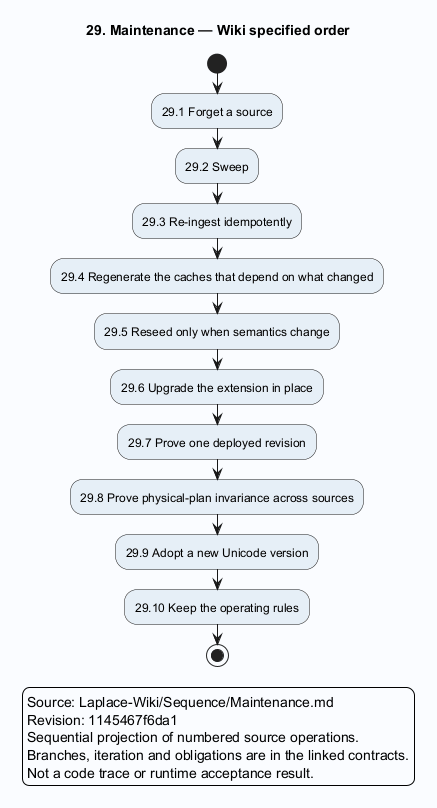

The diagram above was rendered by PlantUML. Its source (embedded in the PNG):
@startuml
skinparam backgroundColor #FAFCFF
skinparam shadowing false
skinparam defaultFontName SansSerif
skinparam activityBackgroundColor #E6EFF7
title 29. Maintenance — Wiki specified order
start
:29.1 Forget a source;
:29.2 Sweep;
:29.3 Re-ingest idempotently;
:29.4 Regenerate the caches that depend on what changed;
:29.5 Reseed only when semantics change;
:29.6 Upgrade the extension in place;
:29.7 Prove one deployed revision;
:29.8 Prove physical-plan invariance across sources;
:29.9 Adopt a new Unicode version;
:29.10 Keep the operating rules;
stop
legend
Source: Laplace-Wiki/Sequence/Maintenance.md
Revision: 1145467f6da1
Sequential projection of numbered source operations.
Branches, iteration and obligations are in the linked contracts.
Not a code trace or runtime acceptance result.
endlegend
@enduml